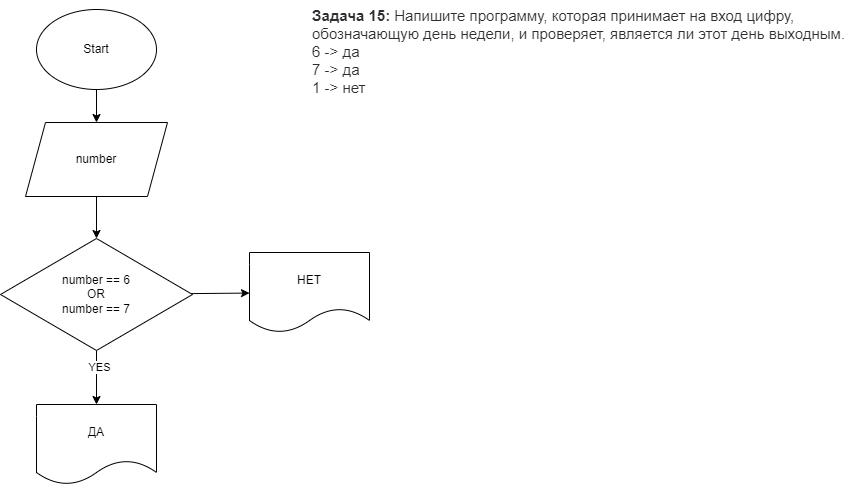

The diagram above was exported from draw.io. Its source (the exported page's mxGraphModel, read from the mxfile embedded in the PNG):
<mxGraphModel dx="632" dy="457" grid="0" gridSize="10" guides="1" tooltips="1" connect="1" arrows="1" fold="1" page="1" pageScale="1" pageWidth="827" pageHeight="1169" math="0" shadow="0">
  <root>
    <mxCell id="0" />
    <mxCell id="1" parent="0" />
    <mxCell id="2" value="&lt;p style=&quot;box-sizing: border-box; margin: 0px; font-weight: 400; color: rgb(44, 45, 48); font-family: roboto, &amp;quot;san francisco&amp;quot;, &amp;quot;helvetica neue&amp;quot;, helvetica, arial; font-size: 15px; font-style: normal; letter-spacing: normal; text-indent: 0px; text-transform: none; word-spacing: 0px; background-color: rgb(255, 255, 255);&quot;&gt;&lt;strong style=&quot;box-sizing: border-box ; font-weight: 700&quot;&gt;Задача 15:&lt;/strong&gt;&lt;span&gt;&amp;nbsp;&lt;/span&gt;Напишите программу, которая принимает на вход цифру, обозначающую день недели, и проверяет, является ли этот день выходным.&lt;/p&gt;&lt;p style=&quot;box-sizing: border-box; margin: 0px; font-weight: 400; color: rgb(44, 45, 48); font-family: roboto, &amp;quot;san francisco&amp;quot;, &amp;quot;helvetica neue&amp;quot;, helvetica, arial; font-size: 15px; font-style: normal; letter-spacing: normal; text-indent: 0px; text-transform: none; word-spacing: 0px; background-color: rgb(255, 255, 255);&quot;&gt;6 -&amp;gt; да&lt;br style=&quot;box-sizing: border-box&quot;&gt;7 -&amp;gt; да&lt;br style=&quot;box-sizing: border-box&quot;&gt;1 -&amp;gt; нет&lt;/p&gt;" style="text;whiteSpace=wrap;html=1;" vertex="1" parent="1">
      <mxGeometry x="515" y="3" width="540" height="98" as="geometry" />
    </mxCell>
    <mxCell id="5" value="" style="edgeStyle=none;html=1;" edge="1" parent="1" source="3" target="4">
      <mxGeometry relative="1" as="geometry" />
    </mxCell>
    <mxCell id="3" value="Start" style="ellipse;whiteSpace=wrap;html=1;" vertex="1" parent="1">
      <mxGeometry x="241" y="12" width="120" height="80" as="geometry" />
    </mxCell>
    <mxCell id="7" value="" style="edgeStyle=none;html=1;" edge="1" parent="1" source="4" target="6">
      <mxGeometry relative="1" as="geometry" />
    </mxCell>
    <mxCell id="4" value="number" style="shape=parallelogram;perimeter=parallelogramPerimeter;whiteSpace=wrap;html=1;fixedSize=1;" vertex="1" parent="1">
      <mxGeometry x="230" y="125" width="142" height="74" as="geometry" />
    </mxCell>
    <mxCell id="9" value="" style="edgeStyle=none;html=1;" edge="1" parent="1" source="6" target="8">
      <mxGeometry relative="1" as="geometry" />
    </mxCell>
    <mxCell id="10" value="YES" style="edgeLabel;html=1;align=center;verticalAlign=middle;resizable=0;points=[];" vertex="1" connectable="0" parent="9">
      <mxGeometry x="-0.4074" y="2" relative="1" as="geometry">
        <mxPoint as="offset" />
      </mxGeometry>
    </mxCell>
    <mxCell id="12" value="" style="edgeStyle=none;html=1;" edge="1" parent="1" source="6" target="11">
      <mxGeometry relative="1" as="geometry" />
    </mxCell>
    <mxCell id="6" value="number == 6&lt;br&gt;OR&lt;br&gt;number == 7" style="rhombus;whiteSpace=wrap;html=1;" vertex="1" parent="1">
      <mxGeometry x="205" y="241" width="192" height="112" as="geometry" />
    </mxCell>
    <mxCell id="8" value="ДА" style="shape=document;whiteSpace=wrap;html=1;boundedLbl=1;" vertex="1" parent="1">
      <mxGeometry x="241" y="407" width="120" height="80" as="geometry" />
    </mxCell>
    <mxCell id="11" value="НЕТ" style="shape=document;whiteSpace=wrap;html=1;boundedLbl=1;" vertex="1" parent="1">
      <mxGeometry x="454" y="255" width="120" height="80" as="geometry" />
    </mxCell>
  </root>
</mxGraphModel>